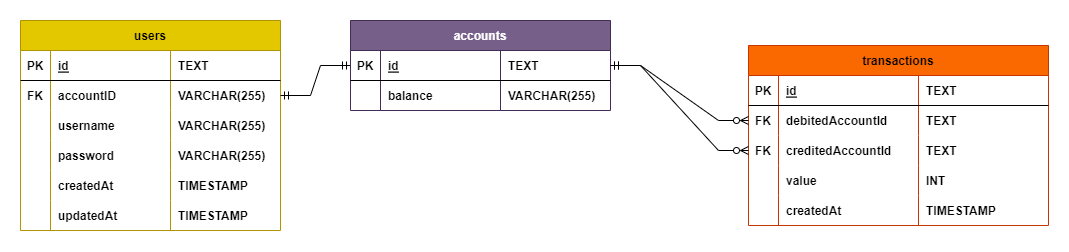

The diagram above was exported from draw.io. Its source (the exported page's mxGraphModel, read from the mxfile embedded in the PNG):
<mxGraphModel dx="1085" dy="1784" grid="0" gridSize="10" guides="1" tooltips="1" connect="1" arrows="1" fold="1" page="1" pageScale="1" pageWidth="827" pageHeight="1169" math="0" shadow="0">
  <root>
    <mxCell id="0" />
    <mxCell id="1" parent="0" />
    <mxCell id="ybx3-EUD0qKH026952JZ-1" value="users" style="shape=table;startSize=30;container=1;collapsible=1;childLayout=tableLayout;fixedRows=1;rowLines=0;fontStyle=1;align=center;resizeLast=1;fillColor=#e3c800;strokeColor=#B09500;fontColor=#000000;" parent="1" vertex="1">
      <mxGeometry x="140" y="-940" width="260" height="210" as="geometry" />
    </mxCell>
    <mxCell id="ybx3-EUD0qKH026952JZ-2" value="" style="shape=tableRow;horizontal=0;startSize=0;swimlaneHead=0;swimlaneBody=0;fillColor=none;collapsible=0;dropTarget=0;points=[[0,0.5],[1,0.5]];portConstraint=eastwest;top=0;left=0;right=0;bottom=1;" parent="ybx3-EUD0qKH026952JZ-1" vertex="1">
      <mxGeometry y="30" width="260" height="30" as="geometry" />
    </mxCell>
    <mxCell id="ybx3-EUD0qKH026952JZ-3" value="PK" style="shape=partialRectangle;connectable=0;fillColor=none;top=0;left=0;bottom=0;right=0;fontStyle=1;overflow=hidden;" parent="ybx3-EUD0qKH026952JZ-2" vertex="1">
      <mxGeometry width="30" height="30" as="geometry">
        <mxRectangle width="30" height="30" as="alternateBounds" />
      </mxGeometry>
    </mxCell>
    <mxCell id="ybx3-EUD0qKH026952JZ-4" value="id" style="shape=partialRectangle;connectable=0;fillColor=none;top=0;left=0;bottom=0;right=0;align=left;spacingLeft=6;fontStyle=5;overflow=hidden;" parent="ybx3-EUD0qKH026952JZ-2" vertex="1">
      <mxGeometry x="30" width="120" height="30" as="geometry">
        <mxRectangle width="120" height="30" as="alternateBounds" />
      </mxGeometry>
    </mxCell>
    <mxCell id="ybx3-EUD0qKH026952JZ-26" value="TEXT" style="shape=partialRectangle;connectable=0;fillColor=none;top=0;left=0;bottom=0;right=0;align=left;spacingLeft=6;fontStyle=1;overflow=hidden;" parent="ybx3-EUD0qKH026952JZ-2" vertex="1">
      <mxGeometry x="150" width="110" height="30" as="geometry">
        <mxRectangle width="110" height="30" as="alternateBounds" />
      </mxGeometry>
    </mxCell>
    <mxCell id="VCy69Li-xHDvCYR-RL1K-1" value="" style="shape=tableRow;horizontal=0;startSize=0;swimlaneHead=0;swimlaneBody=0;fillColor=none;collapsible=0;dropTarget=0;points=[[0,0.5],[1,0.5]];portConstraint=eastwest;top=0;left=0;right=0;bottom=0;" vertex="1" parent="ybx3-EUD0qKH026952JZ-1">
      <mxGeometry y="60" width="260" height="30" as="geometry" />
    </mxCell>
    <mxCell id="VCy69Li-xHDvCYR-RL1K-2" value="FK" style="shape=partialRectangle;connectable=0;fillColor=none;top=0;left=0;bottom=0;right=0;editable=1;overflow=hidden;fontStyle=1" vertex="1" parent="VCy69Li-xHDvCYR-RL1K-1">
      <mxGeometry width="30" height="30" as="geometry">
        <mxRectangle width="30" height="30" as="alternateBounds" />
      </mxGeometry>
    </mxCell>
    <mxCell id="VCy69Li-xHDvCYR-RL1K-3" value="accountID" style="shape=partialRectangle;connectable=0;fillColor=none;top=0;left=0;bottom=0;right=0;align=left;spacingLeft=6;overflow=hidden;fontStyle=1" vertex="1" parent="VCy69Li-xHDvCYR-RL1K-1">
      <mxGeometry x="30" width="120" height="30" as="geometry">
        <mxRectangle width="120" height="30" as="alternateBounds" />
      </mxGeometry>
    </mxCell>
    <mxCell id="VCy69Li-xHDvCYR-RL1K-4" value="VARCHAR(255)" style="shape=partialRectangle;connectable=0;fillColor=none;top=0;left=0;bottom=0;right=0;align=left;spacingLeft=6;overflow=hidden;fontStyle=1" vertex="1" parent="VCy69Li-xHDvCYR-RL1K-1">
      <mxGeometry x="150" width="110" height="30" as="geometry">
        <mxRectangle width="110" height="30" as="alternateBounds" />
      </mxGeometry>
    </mxCell>
    <mxCell id="ybx3-EUD0qKH026952JZ-5" value="" style="shape=tableRow;horizontal=0;startSize=0;swimlaneHead=0;swimlaneBody=0;fillColor=none;collapsible=0;dropTarget=0;points=[[0,0.5],[1,0.5]];portConstraint=eastwest;top=0;left=0;right=0;bottom=0;" parent="ybx3-EUD0qKH026952JZ-1" vertex="1">
      <mxGeometry y="90" width="260" height="30" as="geometry" />
    </mxCell>
    <mxCell id="ybx3-EUD0qKH026952JZ-6" value="" style="shape=partialRectangle;connectable=0;fillColor=none;top=0;left=0;bottom=0;right=0;editable=1;overflow=hidden;" parent="ybx3-EUD0qKH026952JZ-5" vertex="1">
      <mxGeometry width="30" height="30" as="geometry">
        <mxRectangle width="30" height="30" as="alternateBounds" />
      </mxGeometry>
    </mxCell>
    <mxCell id="ybx3-EUD0qKH026952JZ-7" value="username" style="shape=partialRectangle;connectable=0;fillColor=none;top=0;left=0;bottom=0;right=0;align=left;spacingLeft=6;overflow=hidden;fontStyle=1" parent="ybx3-EUD0qKH026952JZ-5" vertex="1">
      <mxGeometry x="30" width="120" height="30" as="geometry">
        <mxRectangle width="120" height="30" as="alternateBounds" />
      </mxGeometry>
    </mxCell>
    <mxCell id="ybx3-EUD0qKH026952JZ-27" value="VARCHAR(255)" style="shape=partialRectangle;connectable=0;fillColor=none;top=0;left=0;bottom=0;right=0;align=left;spacingLeft=6;overflow=hidden;fontStyle=1" parent="ybx3-EUD0qKH026952JZ-5" vertex="1">
      <mxGeometry x="150" width="110" height="30" as="geometry">
        <mxRectangle width="110" height="30" as="alternateBounds" />
      </mxGeometry>
    </mxCell>
    <mxCell id="ybx3-EUD0qKH026952JZ-23" value="" style="shape=tableRow;horizontal=0;startSize=0;swimlaneHead=0;swimlaneBody=0;fillColor=none;collapsible=0;dropTarget=0;points=[[0,0.5],[1,0.5]];portConstraint=eastwest;top=0;left=0;right=0;bottom=0;" parent="ybx3-EUD0qKH026952JZ-1" vertex="1">
      <mxGeometry y="120" width="260" height="30" as="geometry" />
    </mxCell>
    <mxCell id="ybx3-EUD0qKH026952JZ-24" value="" style="shape=partialRectangle;connectable=0;fillColor=none;top=0;left=0;bottom=0;right=0;editable=1;overflow=hidden;" parent="ybx3-EUD0qKH026952JZ-23" vertex="1">
      <mxGeometry width="30" height="30" as="geometry">
        <mxRectangle width="30" height="30" as="alternateBounds" />
      </mxGeometry>
    </mxCell>
    <mxCell id="ybx3-EUD0qKH026952JZ-25" value="password" style="shape=partialRectangle;connectable=0;fillColor=none;top=0;left=0;bottom=0;right=0;align=left;spacingLeft=6;overflow=hidden;fontStyle=1" parent="ybx3-EUD0qKH026952JZ-23" vertex="1">
      <mxGeometry x="30" width="120" height="30" as="geometry">
        <mxRectangle width="120" height="30" as="alternateBounds" />
      </mxGeometry>
    </mxCell>
    <mxCell id="ybx3-EUD0qKH026952JZ-33" value="VARCHAR(255)" style="shape=partialRectangle;connectable=0;fillColor=none;top=0;left=0;bottom=0;right=0;align=left;spacingLeft=6;overflow=hidden;fontStyle=1" parent="ybx3-EUD0qKH026952JZ-23" vertex="1">
      <mxGeometry x="150" width="110" height="30" as="geometry">
        <mxRectangle width="110" height="30" as="alternateBounds" />
      </mxGeometry>
    </mxCell>
    <mxCell id="ybx3-EUD0qKH026952JZ-34" value="" style="shape=tableRow;horizontal=0;startSize=0;swimlaneHead=0;swimlaneBody=0;fillColor=none;collapsible=0;dropTarget=0;points=[[0,0.5],[1,0.5]];portConstraint=eastwest;top=0;left=0;right=0;bottom=0;" parent="ybx3-EUD0qKH026952JZ-1" vertex="1">
      <mxGeometry y="150" width="260" height="30" as="geometry" />
    </mxCell>
    <mxCell id="ybx3-EUD0qKH026952JZ-35" value="" style="shape=partialRectangle;connectable=0;fillColor=none;top=0;left=0;bottom=0;right=0;editable=1;overflow=hidden;" parent="ybx3-EUD0qKH026952JZ-34" vertex="1">
      <mxGeometry width="30" height="30" as="geometry">
        <mxRectangle width="30" height="30" as="alternateBounds" />
      </mxGeometry>
    </mxCell>
    <mxCell id="ybx3-EUD0qKH026952JZ-36" value="createdAt" style="shape=partialRectangle;connectable=0;fillColor=none;top=0;left=0;bottom=0;right=0;align=left;spacingLeft=6;overflow=hidden;fontStyle=1" parent="ybx3-EUD0qKH026952JZ-34" vertex="1">
      <mxGeometry x="30" width="120" height="30" as="geometry">
        <mxRectangle width="120" height="30" as="alternateBounds" />
      </mxGeometry>
    </mxCell>
    <mxCell id="ybx3-EUD0qKH026952JZ-37" value="TIMESTAMP" style="shape=partialRectangle;connectable=0;fillColor=none;top=0;left=0;bottom=0;right=0;align=left;spacingLeft=6;overflow=hidden;fontStyle=1" parent="ybx3-EUD0qKH026952JZ-34" vertex="1">
      <mxGeometry x="150" width="110" height="30" as="geometry">
        <mxRectangle width="110" height="30" as="alternateBounds" />
      </mxGeometry>
    </mxCell>
    <mxCell id="ybx3-EUD0qKH026952JZ-38" value="" style="shape=tableRow;horizontal=0;startSize=0;swimlaneHead=0;swimlaneBody=0;fillColor=none;collapsible=0;dropTarget=0;points=[[0,0.5],[1,0.5]];portConstraint=eastwest;top=0;left=0;right=0;bottom=0;" parent="ybx3-EUD0qKH026952JZ-1" vertex="1">
      <mxGeometry y="180" width="260" height="30" as="geometry" />
    </mxCell>
    <mxCell id="ybx3-EUD0qKH026952JZ-39" value="" style="shape=partialRectangle;connectable=0;fillColor=none;top=0;left=0;bottom=0;right=0;editable=1;overflow=hidden;" parent="ybx3-EUD0qKH026952JZ-38" vertex="1">
      <mxGeometry width="30" height="30" as="geometry">
        <mxRectangle width="30" height="30" as="alternateBounds" />
      </mxGeometry>
    </mxCell>
    <mxCell id="ybx3-EUD0qKH026952JZ-40" value="updatedAt" style="shape=partialRectangle;connectable=0;fillColor=none;top=0;left=0;bottom=0;right=0;align=left;spacingLeft=6;overflow=hidden;fontStyle=1" parent="ybx3-EUD0qKH026952JZ-38" vertex="1">
      <mxGeometry x="30" width="120" height="30" as="geometry">
        <mxRectangle width="120" height="30" as="alternateBounds" />
      </mxGeometry>
    </mxCell>
    <mxCell id="ybx3-EUD0qKH026952JZ-41" value="TIMESTAMP" style="shape=partialRectangle;connectable=0;fillColor=none;top=0;left=0;bottom=0;right=0;align=left;spacingLeft=6;overflow=hidden;fontStyle=1" parent="ybx3-EUD0qKH026952JZ-38" vertex="1">
      <mxGeometry x="150" width="110" height="30" as="geometry">
        <mxRectangle width="110" height="30" as="alternateBounds" />
      </mxGeometry>
    </mxCell>
    <mxCell id="fFQwHiCQmLk_QXBXGQ0a-95" value="" style="edgeStyle=entityRelationEdgeStyle;fontSize=12;html=1;endArrow=ERmandOne;startArrow=ERmandOne;rounded=0;endFill=0;startFill=0;exitX=1;exitY=0.5;exitDx=0;exitDy=0;entryX=0;entryY=0.5;entryDx=0;entryDy=0;" parent="1" source="VCy69Li-xHDvCYR-RL1K-1" target="VCy69Li-xHDvCYR-RL1K-6" edge="1">
      <mxGeometry width="100" height="100" relative="1" as="geometry">
        <mxPoint x="580" y="-760" as="sourcePoint" />
        <mxPoint x="470" y="-1020" as="targetPoint" />
      </mxGeometry>
    </mxCell>
    <mxCell id="VCy69Li-xHDvCYR-RL1K-5" value="accounts" style="shape=table;startSize=30;container=1;collapsible=1;childLayout=tableLayout;fixedRows=1;rowLines=0;fontStyle=1;align=center;resizeLast=1;fillColor=#76608a;strokeColor=#432D57;fontColor=#ffffff;" vertex="1" parent="1">
      <mxGeometry x="470" y="-940" width="260" height="90" as="geometry" />
    </mxCell>
    <mxCell id="VCy69Li-xHDvCYR-RL1K-6" value="" style="shape=tableRow;horizontal=0;startSize=0;swimlaneHead=0;swimlaneBody=0;fillColor=none;collapsible=0;dropTarget=0;points=[[0,0.5],[1,0.5]];portConstraint=eastwest;top=0;left=0;right=0;bottom=1;" vertex="1" parent="VCy69Li-xHDvCYR-RL1K-5">
      <mxGeometry y="30" width="260" height="30" as="geometry" />
    </mxCell>
    <mxCell id="VCy69Li-xHDvCYR-RL1K-7" value="PK" style="shape=partialRectangle;connectable=0;fillColor=none;top=0;left=0;bottom=0;right=0;fontStyle=1;overflow=hidden;" vertex="1" parent="VCy69Li-xHDvCYR-RL1K-6">
      <mxGeometry width="30" height="30" as="geometry">
        <mxRectangle width="30" height="30" as="alternateBounds" />
      </mxGeometry>
    </mxCell>
    <mxCell id="VCy69Li-xHDvCYR-RL1K-8" value="id" style="shape=partialRectangle;connectable=0;fillColor=none;top=0;left=0;bottom=0;right=0;align=left;spacingLeft=6;fontStyle=5;overflow=hidden;" vertex="1" parent="VCy69Li-xHDvCYR-RL1K-6">
      <mxGeometry x="30" width="120" height="30" as="geometry">
        <mxRectangle width="120" height="30" as="alternateBounds" />
      </mxGeometry>
    </mxCell>
    <mxCell id="VCy69Li-xHDvCYR-RL1K-9" value="TEXT" style="shape=partialRectangle;connectable=0;fillColor=none;top=0;left=0;bottom=0;right=0;align=left;spacingLeft=6;fontStyle=1;overflow=hidden;" vertex="1" parent="VCy69Li-xHDvCYR-RL1K-6">
      <mxGeometry x="150" width="110" height="30" as="geometry">
        <mxRectangle width="110" height="30" as="alternateBounds" />
      </mxGeometry>
    </mxCell>
    <mxCell id="VCy69Li-xHDvCYR-RL1K-10" value="" style="shape=tableRow;horizontal=0;startSize=0;swimlaneHead=0;swimlaneBody=0;fillColor=none;collapsible=0;dropTarget=0;points=[[0,0.5],[1,0.5]];portConstraint=eastwest;top=0;left=0;right=0;bottom=0;" vertex="1" parent="VCy69Li-xHDvCYR-RL1K-5">
      <mxGeometry y="60" width="260" height="30" as="geometry" />
    </mxCell>
    <mxCell id="VCy69Li-xHDvCYR-RL1K-11" value="" style="shape=partialRectangle;connectable=0;fillColor=none;top=0;left=0;bottom=0;right=0;editable=1;overflow=hidden;fontStyle=1" vertex="1" parent="VCy69Li-xHDvCYR-RL1K-10">
      <mxGeometry width="30" height="30" as="geometry">
        <mxRectangle width="30" height="30" as="alternateBounds" />
      </mxGeometry>
    </mxCell>
    <mxCell id="VCy69Li-xHDvCYR-RL1K-12" value="balance" style="shape=partialRectangle;connectable=0;fillColor=none;top=0;left=0;bottom=0;right=0;align=left;spacingLeft=6;overflow=hidden;fontStyle=1" vertex="1" parent="VCy69Li-xHDvCYR-RL1K-10">
      <mxGeometry x="30" width="120" height="30" as="geometry">
        <mxRectangle width="120" height="30" as="alternateBounds" />
      </mxGeometry>
    </mxCell>
    <mxCell id="VCy69Li-xHDvCYR-RL1K-13" value="VARCHAR(255)" style="shape=partialRectangle;connectable=0;fillColor=none;top=0;left=0;bottom=0;right=0;align=left;spacingLeft=6;overflow=hidden;fontStyle=1" vertex="1" parent="VCy69Li-xHDvCYR-RL1K-10">
      <mxGeometry x="150" width="110" height="30" as="geometry">
        <mxRectangle width="110" height="30" as="alternateBounds" />
      </mxGeometry>
    </mxCell>
    <mxCell id="VCy69Li-xHDvCYR-RL1K-30" value="transactions" style="shape=table;startSize=30;container=1;collapsible=1;childLayout=tableLayout;fixedRows=1;rowLines=0;fontStyle=1;align=center;resizeLast=1;fillColor=#fa6800;strokeColor=#C73500;fontColor=#000000;" vertex="1" parent="1">
      <mxGeometry x="868" y="-915" width="300" height="180" as="geometry" />
    </mxCell>
    <mxCell id="VCy69Li-xHDvCYR-RL1K-31" value="" style="shape=tableRow;horizontal=0;startSize=0;swimlaneHead=0;swimlaneBody=0;fillColor=none;collapsible=0;dropTarget=0;points=[[0,0.5],[1,0.5]];portConstraint=eastwest;top=0;left=0;right=0;bottom=1;" vertex="1" parent="VCy69Li-xHDvCYR-RL1K-30">
      <mxGeometry y="30" width="300" height="30" as="geometry" />
    </mxCell>
    <mxCell id="VCy69Li-xHDvCYR-RL1K-32" value="PK" style="shape=partialRectangle;connectable=0;fillColor=none;top=0;left=0;bottom=0;right=0;fontStyle=1;overflow=hidden;" vertex="1" parent="VCy69Li-xHDvCYR-RL1K-31">
      <mxGeometry width="30" height="30" as="geometry">
        <mxRectangle width="30" height="30" as="alternateBounds" />
      </mxGeometry>
    </mxCell>
    <mxCell id="VCy69Li-xHDvCYR-RL1K-33" value="id" style="shape=partialRectangle;connectable=0;fillColor=none;top=0;left=0;bottom=0;right=0;align=left;spacingLeft=6;fontStyle=5;overflow=hidden;" vertex="1" parent="VCy69Li-xHDvCYR-RL1K-31">
      <mxGeometry x="30" width="140" height="30" as="geometry">
        <mxRectangle width="140" height="30" as="alternateBounds" />
      </mxGeometry>
    </mxCell>
    <mxCell id="VCy69Li-xHDvCYR-RL1K-34" value="TEXT" style="shape=partialRectangle;connectable=0;fillColor=none;top=0;left=0;bottom=0;right=0;align=left;spacingLeft=6;fontStyle=1;overflow=hidden;" vertex="1" parent="VCy69Li-xHDvCYR-RL1K-31">
      <mxGeometry x="170" width="130" height="30" as="geometry">
        <mxRectangle width="130" height="30" as="alternateBounds" />
      </mxGeometry>
    </mxCell>
    <mxCell id="VCy69Li-xHDvCYR-RL1K-35" value="" style="shape=tableRow;horizontal=0;startSize=0;swimlaneHead=0;swimlaneBody=0;fillColor=none;collapsible=0;dropTarget=0;points=[[0,0.5],[1,0.5]];portConstraint=eastwest;top=0;left=0;right=0;bottom=0;" vertex="1" parent="VCy69Li-xHDvCYR-RL1K-30">
      <mxGeometry y="60" width="300" height="30" as="geometry" />
    </mxCell>
    <mxCell id="VCy69Li-xHDvCYR-RL1K-36" value="FK" style="shape=partialRectangle;connectable=0;fillColor=none;top=0;left=0;bottom=0;right=0;editable=1;overflow=hidden;fontStyle=1" vertex="1" parent="VCy69Li-xHDvCYR-RL1K-35">
      <mxGeometry width="30" height="30" as="geometry">
        <mxRectangle width="30" height="30" as="alternateBounds" />
      </mxGeometry>
    </mxCell>
    <mxCell id="VCy69Li-xHDvCYR-RL1K-37" value="debitedAccountId" style="shape=partialRectangle;connectable=0;fillColor=none;top=0;left=0;bottom=0;right=0;align=left;spacingLeft=6;overflow=hidden;fontStyle=1" vertex="1" parent="VCy69Li-xHDvCYR-RL1K-35">
      <mxGeometry x="30" width="140" height="30" as="geometry">
        <mxRectangle width="140" height="30" as="alternateBounds" />
      </mxGeometry>
    </mxCell>
    <mxCell id="VCy69Li-xHDvCYR-RL1K-38" value="TEXT" style="shape=partialRectangle;connectable=0;fillColor=none;top=0;left=0;bottom=0;right=0;align=left;spacingLeft=6;overflow=hidden;fontStyle=1" vertex="1" parent="VCy69Li-xHDvCYR-RL1K-35">
      <mxGeometry x="170" width="130" height="30" as="geometry">
        <mxRectangle width="130" height="30" as="alternateBounds" />
      </mxGeometry>
    </mxCell>
    <mxCell id="VCy69Li-xHDvCYR-RL1K-39" value="" style="shape=tableRow;horizontal=0;startSize=0;swimlaneHead=0;swimlaneBody=0;fillColor=none;collapsible=0;dropTarget=0;points=[[0,0.5],[1,0.5]];portConstraint=eastwest;top=0;left=0;right=0;bottom=0;" vertex="1" parent="VCy69Li-xHDvCYR-RL1K-30">
      <mxGeometry y="90" width="300" height="30" as="geometry" />
    </mxCell>
    <mxCell id="VCy69Li-xHDvCYR-RL1K-40" value="FK" style="shape=partialRectangle;connectable=0;fillColor=none;top=0;left=0;bottom=0;right=0;editable=1;overflow=hidden;fontStyle=1" vertex="1" parent="VCy69Li-xHDvCYR-RL1K-39">
      <mxGeometry width="30" height="30" as="geometry">
        <mxRectangle width="30" height="30" as="alternateBounds" />
      </mxGeometry>
    </mxCell>
    <mxCell id="VCy69Li-xHDvCYR-RL1K-41" value="creditedAccountId" style="shape=partialRectangle;connectable=0;fillColor=none;top=0;left=0;bottom=0;right=0;align=left;spacingLeft=6;overflow=hidden;fontStyle=1" vertex="1" parent="VCy69Li-xHDvCYR-RL1K-39">
      <mxGeometry x="30" width="140" height="30" as="geometry">
        <mxRectangle width="140" height="30" as="alternateBounds" />
      </mxGeometry>
    </mxCell>
    <mxCell id="VCy69Li-xHDvCYR-RL1K-42" value="TEXT" style="shape=partialRectangle;connectable=0;fillColor=none;top=0;left=0;bottom=0;right=0;align=left;spacingLeft=6;overflow=hidden;fontStyle=1" vertex="1" parent="VCy69Li-xHDvCYR-RL1K-39">
      <mxGeometry x="170" width="130" height="30" as="geometry">
        <mxRectangle width="130" height="30" as="alternateBounds" />
      </mxGeometry>
    </mxCell>
    <mxCell id="VCy69Li-xHDvCYR-RL1K-43" value="" style="shape=tableRow;horizontal=0;startSize=0;swimlaneHead=0;swimlaneBody=0;fillColor=none;collapsible=0;dropTarget=0;points=[[0,0.5],[1,0.5]];portConstraint=eastwest;top=0;left=0;right=0;bottom=0;" vertex="1" parent="VCy69Li-xHDvCYR-RL1K-30">
      <mxGeometry y="120" width="300" height="30" as="geometry" />
    </mxCell>
    <mxCell id="VCy69Li-xHDvCYR-RL1K-44" value="" style="shape=partialRectangle;connectable=0;fillColor=none;top=0;left=0;bottom=0;right=0;editable=1;overflow=hidden;" vertex="1" parent="VCy69Li-xHDvCYR-RL1K-43">
      <mxGeometry width="30" height="30" as="geometry">
        <mxRectangle width="30" height="30" as="alternateBounds" />
      </mxGeometry>
    </mxCell>
    <mxCell id="VCy69Li-xHDvCYR-RL1K-45" value="value" style="shape=partialRectangle;connectable=0;fillColor=none;top=0;left=0;bottom=0;right=0;align=left;spacingLeft=6;overflow=hidden;fontStyle=1" vertex="1" parent="VCy69Li-xHDvCYR-RL1K-43">
      <mxGeometry x="30" width="140" height="30" as="geometry">
        <mxRectangle width="140" height="30" as="alternateBounds" />
      </mxGeometry>
    </mxCell>
    <mxCell id="VCy69Li-xHDvCYR-RL1K-46" value="INT" style="shape=partialRectangle;connectable=0;fillColor=none;top=0;left=0;bottom=0;right=0;align=left;spacingLeft=6;overflow=hidden;fontStyle=1" vertex="1" parent="VCy69Li-xHDvCYR-RL1K-43">
      <mxGeometry x="170" width="130" height="30" as="geometry">
        <mxRectangle width="130" height="30" as="alternateBounds" />
      </mxGeometry>
    </mxCell>
    <mxCell id="VCy69Li-xHDvCYR-RL1K-48" value="" style="shape=tableRow;horizontal=0;startSize=0;swimlaneHead=0;swimlaneBody=0;fillColor=none;collapsible=0;dropTarget=0;points=[[0,0.5],[1,0.5]];portConstraint=eastwest;top=0;left=0;right=0;bottom=0;" vertex="1" parent="VCy69Li-xHDvCYR-RL1K-30">
      <mxGeometry y="150" width="300" height="30" as="geometry" />
    </mxCell>
    <mxCell id="VCy69Li-xHDvCYR-RL1K-49" value="" style="shape=partialRectangle;connectable=0;fillColor=none;top=0;left=0;bottom=0;right=0;editable=1;overflow=hidden;" vertex="1" parent="VCy69Li-xHDvCYR-RL1K-48">
      <mxGeometry width="30" height="30" as="geometry">
        <mxRectangle width="30" height="30" as="alternateBounds" />
      </mxGeometry>
    </mxCell>
    <mxCell id="VCy69Li-xHDvCYR-RL1K-50" value="createdAt" style="shape=partialRectangle;connectable=0;fillColor=none;top=0;left=0;bottom=0;right=0;align=left;spacingLeft=6;overflow=hidden;fontStyle=1" vertex="1" parent="VCy69Li-xHDvCYR-RL1K-48">
      <mxGeometry x="30" width="140" height="30" as="geometry">
        <mxRectangle width="140" height="30" as="alternateBounds" />
      </mxGeometry>
    </mxCell>
    <mxCell id="VCy69Li-xHDvCYR-RL1K-51" value="TIMESTAMP" style="shape=partialRectangle;connectable=0;fillColor=none;top=0;left=0;bottom=0;right=0;align=left;spacingLeft=6;overflow=hidden;fontStyle=1" vertex="1" parent="VCy69Li-xHDvCYR-RL1K-48">
      <mxGeometry x="170" width="130" height="30" as="geometry">
        <mxRectangle width="130" height="30" as="alternateBounds" />
      </mxGeometry>
    </mxCell>
    <mxCell id="VCy69Li-xHDvCYR-RL1K-47" value="" style="edgeStyle=entityRelationEdgeStyle;fontSize=12;html=1;endArrow=ERzeroToMany;startArrow=ERmandOne;rounded=0;endFill=0;startFill=0;exitX=1;exitY=0.5;exitDx=0;exitDy=0;entryX=0;entryY=0.5;entryDx=0;entryDy=0;" edge="1" parent="1" source="VCy69Li-xHDvCYR-RL1K-6" target="VCy69Li-xHDvCYR-RL1K-35">
      <mxGeometry width="100" height="100" relative="1" as="geometry">
        <mxPoint x="690" y="-760" as="sourcePoint" />
        <mxPoint x="750" y="-950" as="targetPoint" />
      </mxGeometry>
    </mxCell>
    <mxCell id="VCy69Li-xHDvCYR-RL1K-52" value="" style="edgeStyle=entityRelationEdgeStyle;fontSize=12;html=1;endArrow=ERzeroToMany;startArrow=ERmandOne;rounded=0;endFill=0;startFill=0;entryX=0;entryY=0.5;entryDx=0;entryDy=0;" edge="1" parent="1" source="VCy69Li-xHDvCYR-RL1K-6" target="VCy69Li-xHDvCYR-RL1K-39">
      <mxGeometry width="100" height="100" relative="1" as="geometry">
        <mxPoint x="740" y="-885" as="sourcePoint" />
        <mxPoint x="800" y="-855" as="targetPoint" />
      </mxGeometry>
    </mxCell>
  </root>
</mxGraphModel>